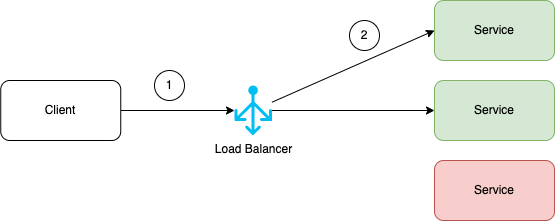

The diagram above was exported from draw.io. Its source (the exported page's mxGraphModel, read from the mxfile embedded in the PNG):
<mxGraphModel dx="2436" dy="1071" grid="1" gridSize="10" guides="1" tooltips="1" connect="1" arrows="1" fold="1" page="1" pageScale="1" pageWidth="1100" pageHeight="850" math="0" shadow="0">
  <root>
    <mxCell id="0" />
    <mxCell id="1" parent="0" />
    <mxCell id="rE_22c9x2RYqceZfGXCc-9" style="edgeStyle=orthogonalEdgeStyle;rounded=0;orthogonalLoop=1;jettySize=auto;html=1;exitX=1;exitY=0.5;exitDx=0;exitDy=0;" edge="1" parent="1" source="rE_22c9x2RYqceZfGXCc-16" target="rE_22c9x2RYqceZfGXCc-7">
      <mxGeometry relative="1" as="geometry">
        <mxPoint x="276.25" y="295" as="sourcePoint" />
      </mxGeometry>
    </mxCell>
    <mxCell id="rE_22c9x2RYqceZfGXCc-11" style="rounded=0;orthogonalLoop=1;jettySize=auto;html=1;entryX=0;entryY=0.5;entryDx=0;entryDy=0;" edge="1" parent="1" source="rE_22c9x2RYqceZfGXCc-7" target="rE_22c9x2RYqceZfGXCc-18">
      <mxGeometry relative="1" as="geometry">
        <mxPoint x="620" y="225" as="targetPoint" />
      </mxGeometry>
    </mxCell>
    <mxCell id="rE_22c9x2RYqceZfGXCc-12" style="rounded=0;orthogonalLoop=1;jettySize=auto;html=1;entryX=0;entryY=0.5;entryDx=0;entryDy=0;" edge="1" parent="1" source="rE_22c9x2RYqceZfGXCc-7" target="rE_22c9x2RYqceZfGXCc-17">
      <mxGeometry relative="1" as="geometry">
        <mxPoint x="620" y="305" as="targetPoint" />
      </mxGeometry>
    </mxCell>
    <mxCell id="rE_22c9x2RYqceZfGXCc-7" value="Load Balancer" style="verticalLabelPosition=bottom;html=1;verticalAlign=top;align=center;strokeColor=none;fillColor=#00BEF2;shape=mxgraph.azure.load_balancer_generic;pointerEvents=1;" vertex="1" parent="1">
      <mxGeometry x="420" y="265" width="37.5" height="50" as="geometry" />
    </mxCell>
    <mxCell id="rE_22c9x2RYqceZfGXCc-16" value="Client" style="rounded=1;whiteSpace=wrap;html=1;" vertex="1" parent="1">
      <mxGeometry x="186.25" y="260" width="120" height="60" as="geometry" />
    </mxCell>
    <mxCell id="rE_22c9x2RYqceZfGXCc-17" value="Service" style="rounded=1;whiteSpace=wrap;html=1;fillColor=#d5e8d4;strokeColor=#82b366;" vertex="1" parent="1">
      <mxGeometry x="620" y="260" width="120" height="60" as="geometry" />
    </mxCell>
    <mxCell id="rE_22c9x2RYqceZfGXCc-18" value="Service" style="rounded=1;whiteSpace=wrap;html=1;fillColor=#d5e8d4;strokeColor=#82b366;" vertex="1" parent="1">
      <mxGeometry x="620" y="180" width="120" height="60" as="geometry" />
    </mxCell>
    <mxCell id="rE_22c9x2RYqceZfGXCc-19" value="Service" style="rounded=1;whiteSpace=wrap;html=1;fillColor=#f8cecc;strokeColor=#b85450;" vertex="1" parent="1">
      <mxGeometry x="620" y="340" width="120" height="60" as="geometry" />
    </mxCell>
    <mxCell id="xkOyXqZwwT3HxmN6oGIg-1" value="1" style="ellipse;whiteSpace=wrap;html=1;aspect=fixed;" vertex="1" parent="1">
      <mxGeometry x="340" y="250" width="30" height="30" as="geometry" />
    </mxCell>
    <mxCell id="xkOyXqZwwT3HxmN6oGIg-2" value="2" style="ellipse;whiteSpace=wrap;html=1;aspect=fixed;" vertex="1" parent="1">
      <mxGeometry x="535" y="200" width="30" height="30" as="geometry" />
    </mxCell>
  </root>
</mxGraphModel>